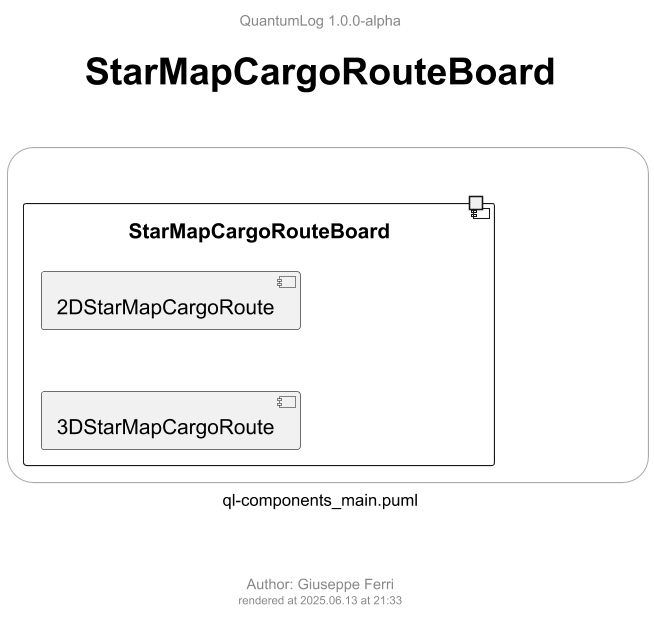

The diagram above was rendered by PlantUML. Its source (embedded in the PNG):
@startuml ql-components_main_starmapcargorouteboard
!$title = "StarMapCargoRouteBoard"
!$author = "Giuseppe Ferri"

!include templates/ql-template-main.puml

rectangle r <<frame>> {

  component [StarMapCargoRouteBoard] {
    port PStarMapCargoRouteBoardOut

      component [3DStarMapCargoRoute]
      component [2DStarMapCargoRoute]
  }

}

3DStarMapCargoRoute -[hidden]u-> 2DStarMapCargoRoute

@enduml